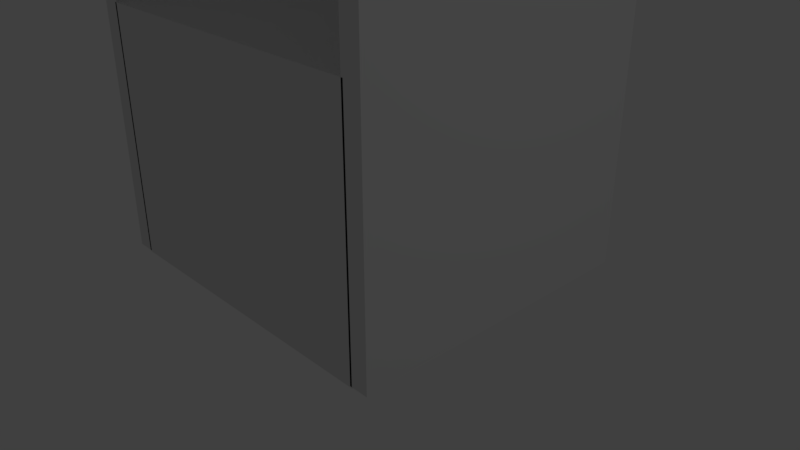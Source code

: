 # Source: Untextured_Base_1.blend  (saved by Blender 2.79.0; exported with 4.5.12 LTS)
import bpy
from mathutils import Matrix  # noqa: F401  (used for matrix-valued properties, if any)

bpy.ops.wm.read_factory_settings(use_empty=True)
scene = bpy.context.scene
scene.name = 'Scene'

# ---- collections
col_collection_1 = bpy.data.collections.new('Collection 1'); scene.collection.children.link(col_collection_1)

# ---- world
world_world = bpy.data.worlds.new('World'); scene.world = world_world
world_world.color = (0.05088, 0.05088, 0.05088)
world_world.use_sun_shadow = False
world_world.sun_shadow_jitter_overblur = 0.0
world_world.cycles.sampling_method = 'MANUAL'

# ---- cameras
cam_camera = bpy.data.cameras.new('Camera')
cam_camera.clip_end = 100.0
cam_camera.lens = 35.0
cam_camera.sensor_width = 32.0
cam_camera.sensor_height = 18.0
cam_camera.ortho_scale = 7.314
cam_camera.dof.focus_distance = 0.0
cam_camera.dof.aperture_fstop = 128.0

# ---- lights
light_lamp = bpy.data.lights.new('Lamp', 'POINT')
light_lamp.transmission_factor = 0.0
light_lamp.cutoff_distance = 30.0
light_lamp.energy = 100.0
light_lamp.shadow_buffer_clip_start = 1.001
light_lamp.shadow_soft_size = 0.1
light_lamp.shadow_maximum_resolution = 0.006
light_lamp.use_absolute_resolution = True

# ---- meshes
me_cube_009 = bpy.data.meshes.new('Cube.009')
me_cube_009.from_pydata([(-1.0, -1.0, -1.082), (-1.0, -1.0, 0.9184), (-1.0, 1.0, -1.0), (-1.0, 1.0, 1.0), (1.0, -1.0, -1.082), (1.0, -1.0, 0.9184), (1.0, 1.0, -1.0), (1.0, 1.0, 1.0)], [], [(0, 1, 3, 2), (2, 3, 7, 6), (6, 7, 5, 4), (4, 5, 1, 0), (2, 6, 4, 0), (7, 3, 1, 5)])
me_cube_009.use_remesh_preserve_volume = False
me_cube_009.use_remesh_preserve_attributes = False
me_cube_009.use_mirror_vertex_groups = False
me_cube_009.update()
me_cube_005 = bpy.data.meshes.new('Cube.005')
me_cube_005.from_pydata([(-1.0, -1.0, -1.0), (-1.0, -0.09375, 1.0), (-1.0, 1.0, -1.0), (-1.0, 1.0, 1.0), (1.0, -1.0, -1.0), (1.0, -0.09375, 1.0), (1.0, 1.0, -1.0), (1.0, 1.0, 1.0)], [], [(0, 1, 3, 2), (2, 3, 7, 6), (6, 7, 5, 4), (4, 5, 1, 0), (2, 6, 4, 0), (7, 3, 1, 5)])
me_cube_005.use_remesh_preserve_volume = False
me_cube_005.use_remesh_preserve_attributes = False
me_cube_005.use_mirror_vertex_groups = False
me_cube_005.update()
me_cube_001 = bpy.data.meshes.new('Cube.001')
me_cube_001.from_pydata([(-1.0, -1.0, -1.0), (-1.0, -1.0, 0.5958), (-1.0, 1.0, -1.0), (-1.0, 1.0, 1.0), (1.0, -1.0, -1.0), (1.0, -1.0, 0.5958), (1.0, 1.0, -1.0), (1.0, 1.0, 1.0)], [], [(0, 1, 3, 2), (2, 3, 7, 6), (6, 7, 5, 4), (4, 5, 1, 0), (2, 6, 4, 0), (7, 3, 1, 5)])
me_cube_001.use_remesh_preserve_volume = False
me_cube_001.use_remesh_preserve_attributes = False
me_cube_001.use_mirror_vertex_groups = False
me_cube_001.update()
me_cube_004 = bpy.data.meshes.new('Cube.004')
me_cube_004.from_pydata([(-1.0, -0.2743, -1.257), (-1.001, 0.6904, 1.009), (-1.0, 1.0, -1.0), (-1.0, 1.0, 1.007), (1.0, -0.2743, -1.257), (0.9992, 0.6904, 1.009), (1.0, 1.0, -1.0), (1.0, 1.0, 1.007)], [], [(0, 1, 3, 2), (2, 3, 7, 6), (6, 7, 5, 4), (4, 5, 1, 0), (2, 6, 4, 0), (7, 3, 1, 5)])
me_cube_004.use_remesh_preserve_volume = False
me_cube_004.use_remesh_preserve_attributes = False
me_cube_004.use_mirror_vertex_groups = False
me_cube_004.update()
me_cube_006 = bpy.data.meshes.new('Cube.006')
me_cube_006.from_pydata([(-1.0, -1.0, -1.0), (-1.0, -1.0, 1.0), (-1.0, 1.0, -1.0), (-1.0, 1.0, 1.0), (1.0, -1.0, -1.0), (1.0, -1.0, 1.0), (1.0, 1.0, -1.0), (1.0, 1.0, 1.0)], [], [(0, 1, 3, 2), (2, 3, 7, 6), (6, 7, 5, 4), (4, 5, 1, 0), (2, 6, 4, 0), (7, 3, 1, 5)])
me_cube_006.use_remesh_preserve_volume = False
me_cube_006.use_remesh_preserve_attributes = False
me_cube_006.use_mirror_vertex_groups = False
me_cube_006.update()
me_cube_008 = bpy.data.meshes.new('Cube.008')
me_cube_008.from_pydata([(-1.0, -1.0, -1.0), (-1.0, -0.09375, 1.0), (-1.0, 1.0, -1.0), (-1.0, 1.0, 1.0), (1.0, -1.0, -1.0), (1.0, -0.09375, 1.0), (1.0, 1.0, -1.0), (1.0, 1.0, 1.0)], [], [(0, 1, 3, 2), (2, 3, 7, 6), (6, 7, 5, 4), (4, 5, 1, 0), (2, 6, 4, 0), (7, 3, 1, 5)])
me_cube_008.use_remesh_preserve_volume = False
me_cube_008.use_remesh_preserve_attributes = False
me_cube_008.use_mirror_vertex_groups = False
me_cube_008.update()
me_cube_007 = bpy.data.meshes.new('Cube.007')
me_cube_007.from_pydata([(-1.0, -1.0, -1.0), (-1.0, -1.0, 1.0), (-1.0, 1.0, -1.0), (-1.0, 1.0, 1.0), (1.0, -1.0, -1.0), (1.0, -1.0, 1.0), (1.0, 1.0, -1.0), (1.0, 1.0, 1.0)], [], [(0, 1, 3, 2), (2, 3, 7, 6), (6, 7, 5, 4), (4, 5, 1, 0), (2, 6, 4, 0), (7, 3, 1, 5)])
me_cube_007.use_remesh_preserve_volume = False
me_cube_007.use_remesh_preserve_attributes = False
me_cube_007.use_mirror_vertex_groups = False
me_cube_007.update()

# ---- objects
ob_consoleroof = bpy.data.objects.new('ConsoleRoof', me_cube_009)
ob_topleftframe = bpy.data.objects.new('TopLeftFrame', me_cube_005)
ob_consolefundation = bpy.data.objects.new('ConsoleFundation', me_cube_001)
ob_lamp = bpy.data.objects.new('Lamp', light_lamp)
ob_camera = bpy.data.objects.new('Camera', cam_camera)
ob_consolescreen = bpy.data.objects.new('ConsoleScreen', me_cube_004)
ob_bottomleftframe = bpy.data.objects.new('BottomLeftFrame', me_cube_006)
ob_cube_005 = bpy.data.objects.new('Cube.005', me_cube_008)
ob_cube_004 = bpy.data.objects.new('Cube.004', me_cube_007)

# ---- transforms, parenting, visibility, modifiers, constraints
ob_consoleroof.location = (0.0, 0.74, 8.139)
ob_consoleroof.scale = (2.2, 1.25, 0.125)
ob_consoleroof.lineart.crease_threshold = 0.0
ob_topleftframe.location = (-2.1, 0.0, 6.016)
ob_topleftframe.scale = (0.125, 2.0, 2.0)
ob_topleftframe.lineart.crease_threshold = 0.0
ob_consolefundation.location = (0.0, 0.0, 2.0)
ob_consolefundation.scale = (2.0, 2.0, 2.0)
ob_consolefundation.lineart.crease_threshold = 0.0
ob_lamp.location = (12.95, 1.005, 5.904)
ob_lamp.rotation_euler = (0.6503, 0.05522, 1.866)
ob_lamp.lock_rotations_4d = False
ob_lamp.empty_display_type = 'ARROWS'
ob_lamp.color = (0.0, 0.0, 0.0, 0.0)
ob_lamp.lineart.crease_threshold = 0.0
ob_camera.location = (7.481, -6.508, 5.344)
ob_camera.rotation_euler = (1.109, 0.0, 0.8149)
ob_camera.lock_rotations_4d = False
ob_camera.empty_display_type = 'ARROWS'
ob_camera.color = (0.0, 0.0, 0.0, 0.0)
ob_camera.display_type = 'WIRE'
ob_camera.lineart.crease_threshold = 0.0
ob_consolescreen.location = (0.0, 0.0, 6.016)
ob_consolescreen.scale = (2.0, 2.0, 2.0)
ob_consolescreen.lineart.crease_threshold = 0.0
ob_bottomleftframe.location = (-2.1, 0.0, 2.016)
ob_bottomleftframe.scale = (0.125, 2.0, 2.0)
ob_bottomleftframe.lineart.crease_threshold = 0.0
ob_cube_005.location = (2.1, 0.0, 6.007)
ob_cube_005.scale = (0.125, 2.0, 2.0)
ob_cube_005.lineart.crease_threshold = 0.0
ob_cube_004.location = (2.1, 0.0, 2.016)
ob_cube_004.scale = (0.125, 2.0, 2.0)
ob_cube_004.lineart.crease_threshold = 0.0

# ---- collection membership
col_collection_1.objects.link(ob_consoleroof)
col_collection_1.objects.link(ob_topleftframe)
col_collection_1.objects.link(ob_consolefundation)
col_collection_1.objects.link(ob_lamp)
col_collection_1.objects.link(ob_camera)
col_collection_1.objects.link(ob_consolescreen)
col_collection_1.objects.link(ob_bottomleftframe)
col_collection_1.objects.link(ob_cube_005)
col_collection_1.objects.link(ob_cube_004)

# ---- scene / render settings (as saved in the file)
scene.camera = ob_camera
scene.frame_start = 1; scene.frame_end = 250; scene.frame_set(1)
scene.render.engine = 'BLENDER_EEVEE_NEXT'
scene.render.resolution_percentage = 50
scene.render.fps = 60
scene.render.fps_base = 1.001
scene.render.dither_intensity = 0.0
scene.cycles.use_denoising = False
scene.cycles.samples = 128
scene.cycles.sampling_pattern = 'TABULATED_SOBOL'
scene.cycles.use_adaptive_sampling = False
scene.cycles.use_light_tree = False
scene.cycles.blur_glossy = 0.0
scene.cycles.sample_clamp_indirect = 0.0
scene.view_settings.view_transform = 'Standard'
bpy.context.view_layer.update()
